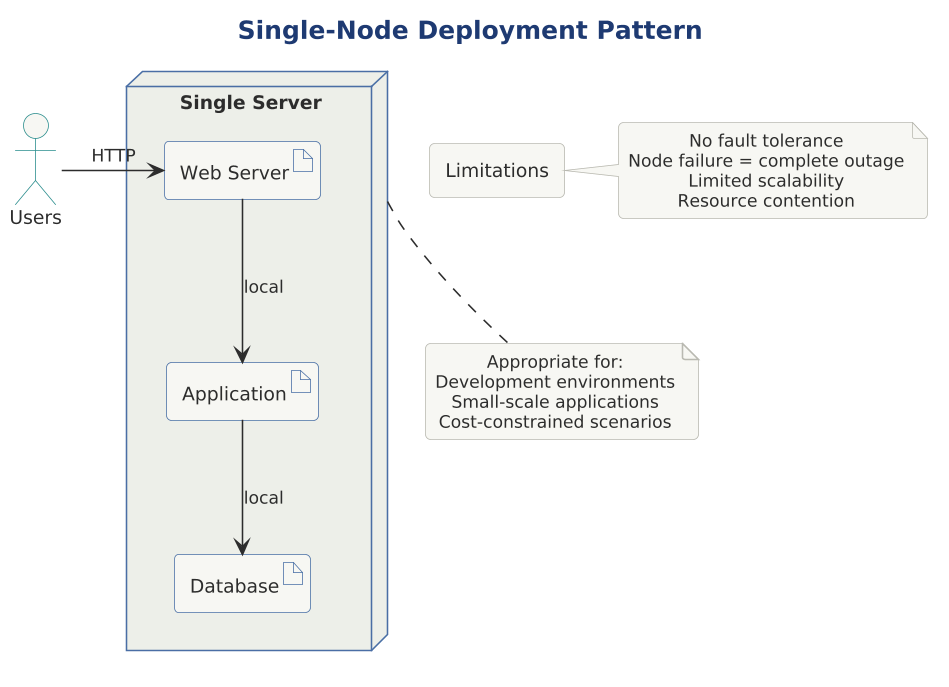

The diagram above was rendered by PlantUML. Its source (embedded in the PNG):
@startuml

skinparam dpi 150




title Single-Node Deployment Pattern

!include ../../../../../../tooling/styles/plantuml/structural/deployment-diagram-style.iuml

node "Single Server" as server {
    artifact "Web Server" as web
    artifact "Application" as app
    artifact "Database" as db
    
    web -down-> app : local
    app -down-> db : local
}

actor "Users" as users
users -right-> web : HTTP

rectangle "Limitations" as limits {
}

note right of limits
  No fault tolerance
  Node failure = complete outage
  Limited scalability
  Resource contention
end note

note bottom of server
  Appropriate for:
  Development environments
  Small-scale applications
  Cost-constrained scenarios
end note

@enduml